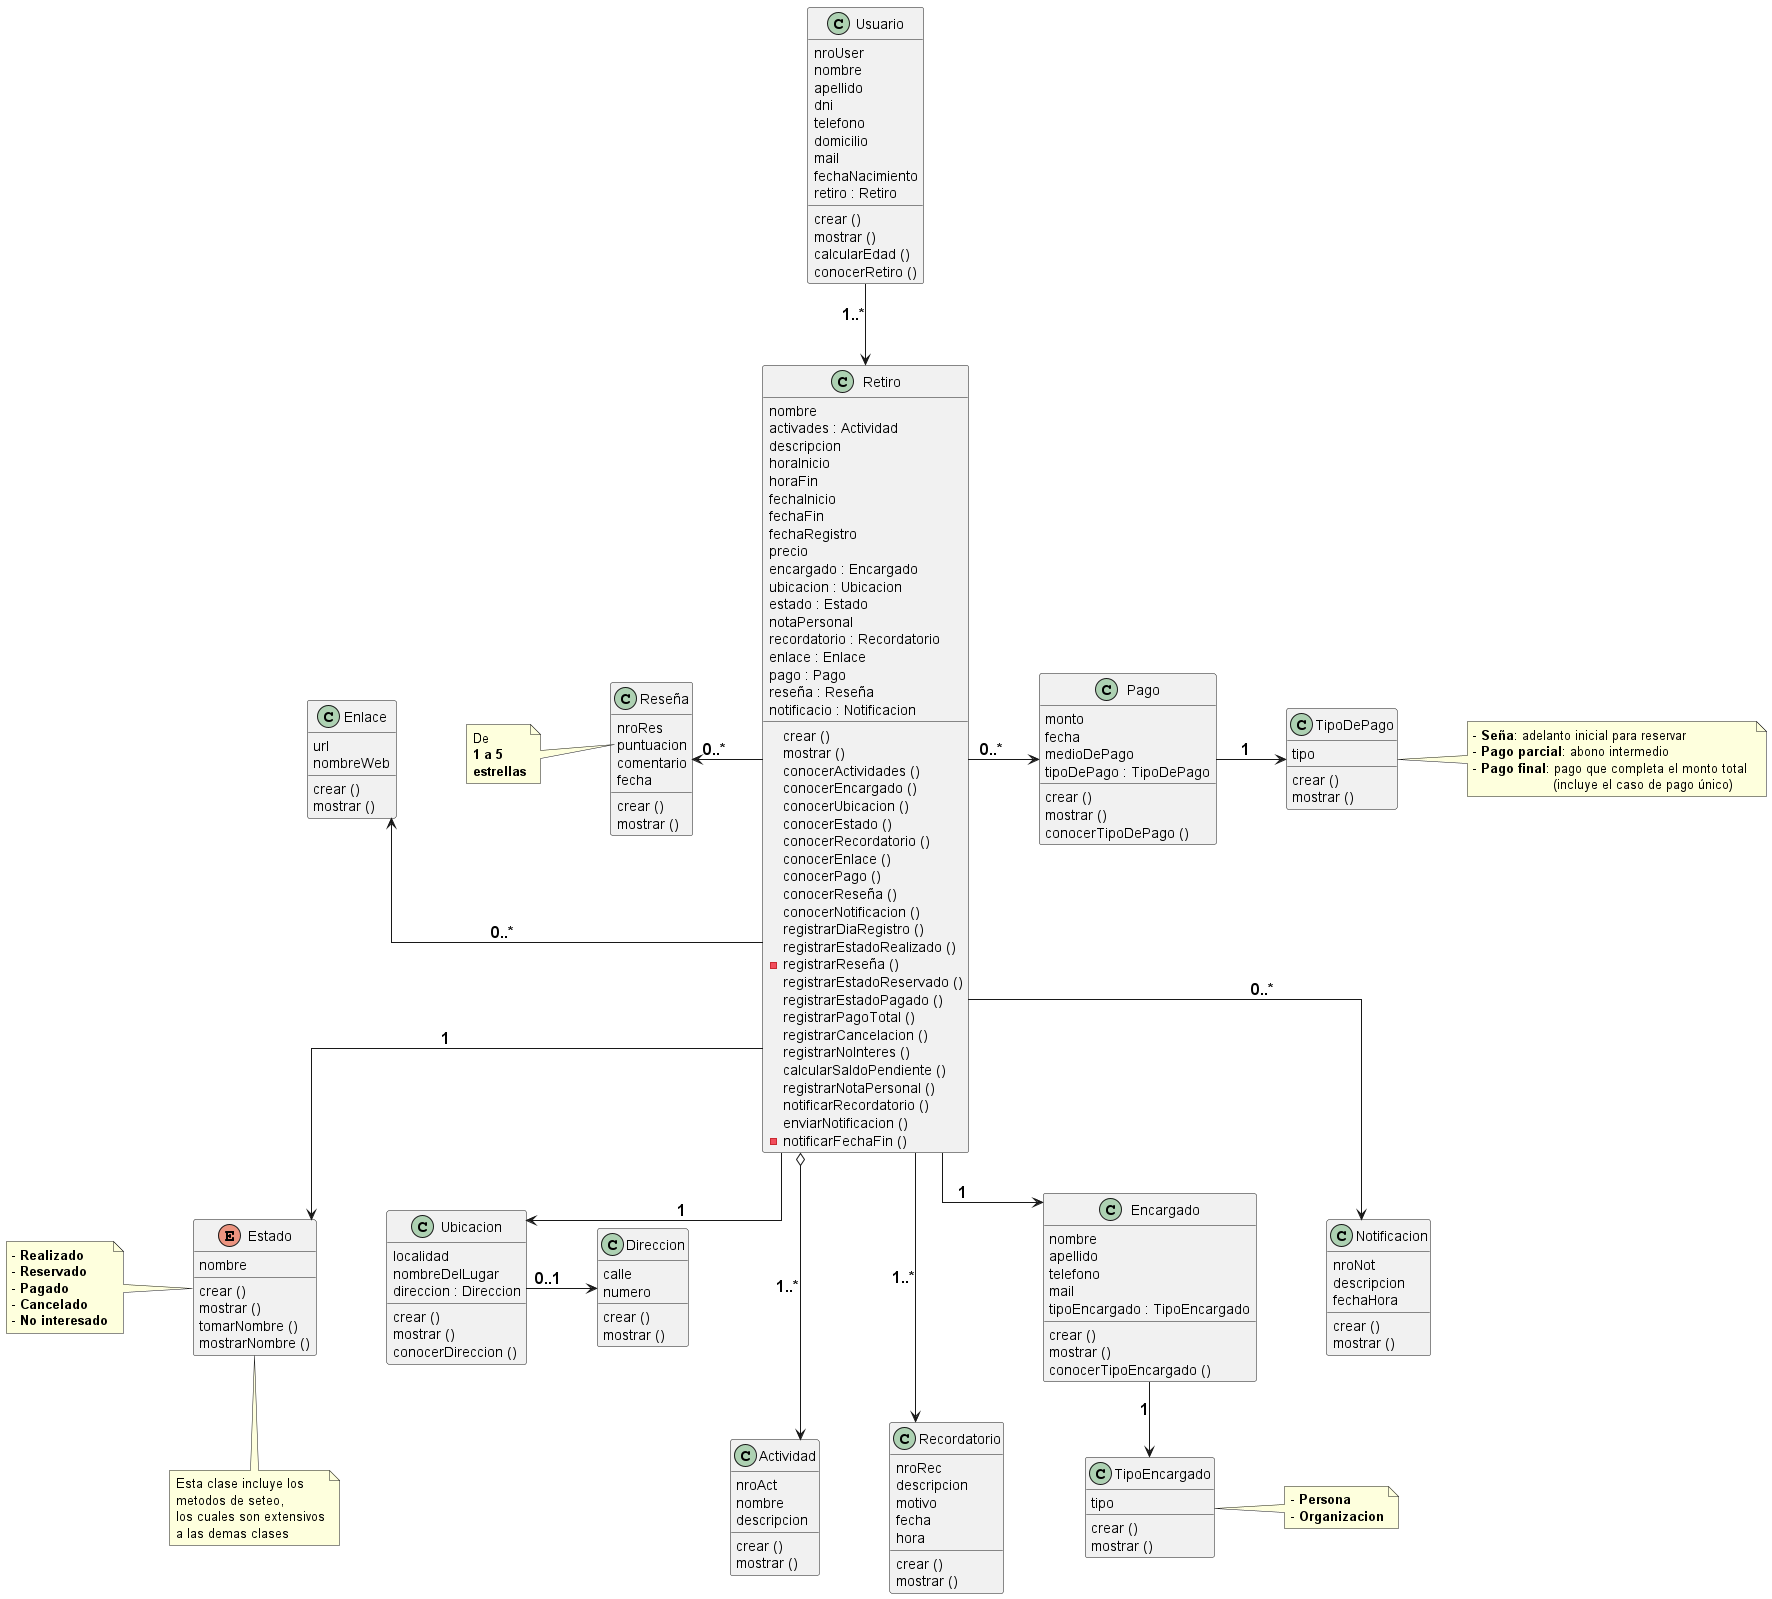

The diagram above was rendered by PlantUML. Its source (embedded in the PNG):
@startuml diagrama de clases TPI etapa 2
' CONFIGURACION DEL DIAGRAMA
skinparam linetype ortho
skinparam ranksep 40
skinparam nodesep 70

' DEFINICION DE CLASES
class Usuario {
    nroUser
    nombre
    apellido
    dni
    telefono
    domicilio
    mail
    fechaNacimiento
    retiro : Retiro
    crear ()
    mostrar ()
    calcularEdad ()
    conocerRetiro ()
}

class Retiro {
    nombre
    activades : Actividad
    descripcion
    horaInicio
    horaFin
    fechaInicio
    fechaFin
    fechaRegistro
    precio
    encargado : Encargado
    ubicacion : Ubicacion
    estado : Estado
    notaPersonal
    recordatorio : Recordatorio
    enlace : Enlace
    pago : Pago
    reseña : Reseña
    notificacio : Notificacion
    crear ()
    mostrar ()
    conocerActividades ()
    conocerEncargado ()
    conocerUbicacion ()
    conocerEstado ()
    conocerRecordatorio ()
    conocerEnlace ()
    conocerPago ()
    conocerReseña ()
    conocerNotificacion ()
    registrarDiaRegistro ()
    registrarEstadoRealizado ()
    - registrarReseña ()
    registrarEstadoReservado ()
    registrarEstadoPagado ()
    registrarPagoTotal ()
    registrarCancelacion ()
    registrarNoInteres ()
    calcularSaldoPendiente ()
    registrarNotaPersonal ()
    notificarRecordatorio ()
    enviarNotificacion ()
    - notificarFechaFin ()
}

class Actividad {
    nroAct
    nombre
    descripcion
    crear ()
    mostrar ()
}

class Ubicacion {
    localidad
    nombreDelLugar
    direccion : Direccion
    crear ()
    mostrar ()
    conocerDireccion ()
}

class Direccion {
    calle
    numero
    crear ()
    mostrar ()
}

enum Estado {
    nombre
    crear ()
    mostrar ()
    tomarNombre ()
    mostrarNombre ()
}

class Recordatorio {
    nroRec
    descripcion
    motivo
    fecha
    hora
    crear ()
    mostrar ()
}

class Enlace {
    url
    nombreWeb
    crear ()
    mostrar ()
}

class Encargado {
    nombre
    apellido
    telefono
    mail
    tipoEncargado : TipoEncargado
    crear ()
    mostrar ()
    conocerTipoEncargado ()
}

class TipoEncargado {
    tipo
    crear ()
    mostrar ()
}

class Pago {
    monto
    fecha
    medioDePago
    tipoDePago : TipoDePago
    crear ()
    mostrar ()
    conocerTipoDePago ()
}

class TipoDePago {
    tipo
    crear ()
    mostrar ()
}

class Reseña {
    nroRes
    puntuacion
    comentario
    fecha
    crear ()
    mostrar ()
}

class Notificacion {
    nroNot
    descripcion
    fechaHora
    crear ()
    mostrar ()
}

' NOTAS CON  POSICIONAMIENTO
note right of TipoEncargado
    - <b>Persona
    - <b>Organizacion
end note
note left of Estado
    - <b>Realizado
    - <b>Reservado
    - <b>Pagado
    - <b>Cancelado
    - <b>No interesado
end note

note left of Reseña::puntuacion
    De 
    <b>1 a 5
    <b>estrellas
end note

note right of TipoDePago
    - <b>Seña</b>: adelanto inicial para reservar
    - <b>Pago parcial</b>: abono intermedio
    - <b>Pago final</b>: pago que completa el monto total 
                        (incluye el caso de pago único)
end note
' NOTAS CON ALIAS
note "Esta clase incluye los\nmetodos de seteo,\nlos cuales son extensivos\na las demas clases" as N1

' RELACIONES 
Usuario ---> Retiro : <size: 16><b>1..*
Retiro o---> Actividad : <size: 16><b>1..*

Retiro -> Pago : <size: 16><b>0..*
Pago -right-> TipoDePago : <size: 16><b>1

Retiro -down-> Encargado : <size: 16><b>1
Encargado -down-> TipoEncargado : <size: 16><b>1 

Retiro -down-> Ubicacion : <size: 16><b>1
Ubicacion -> Direccion : <size: 16><b>0..1

Retiro -down-> Estado : <size: 16><b>1

Retiro ---> Recordatorio : <size: 16><b>1..*
Retiro --> Notificacion : <size: 16><b>0..* 
Retiro -left-> Enlace : <size: 16><b>0..* 
Retiro -left-> Reseña : <size: 16><b> 0..*

Estado .down. N1 
@enduml